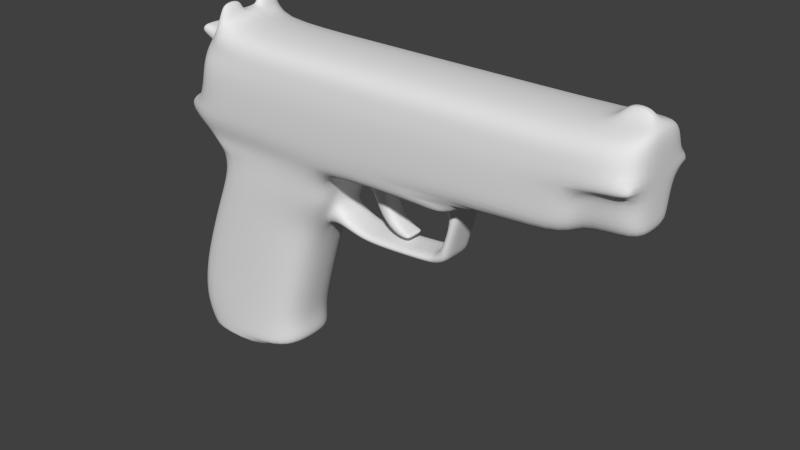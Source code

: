 # Source: pistol.blend  (saved by Blender 2.69.0; exported with 4.5.12 LTS)
import bpy
from mathutils import Matrix  # noqa: F401  (used for matrix-valued properties, if any)

bpy.ops.wm.read_factory_settings(use_empty=True)
scene = bpy.context.scene
scene.name = 'Scene'

# ---- collections
col_collection_1 = bpy.data.collections.new('Collection 1'); scene.collection.children.link(col_collection_1)

# ---- materials (node trees are filled in below, after node groups)
mat_pistol = bpy.data.materials.new('pistol')
mat_pistol.alpha_threshold = 0.0
mat_pistol.use_transparent_shadow = False
mat_pistol.preview_render_type = 'FLAT'
mat_pistol.roughness = 0.5
mat_pistol.specular_intensity = 0.05
mat_pistol.line_color = (0.0, 0.0, 0.0, 1.0)

# ---- material node trees

# ---- world
world_world = bpy.data.worlds.new('World'); scene.world = world_world
world_world.color = (0.05088, 0.05088, 0.05088)
world_world.use_sun_shadow = False
world_world.sun_shadow_jitter_overblur = 0.0
world_world.cycles.sampling_method = 'MANUAL'
world_world.cycles.sample_map_resolution = 256

# ---- meshes
me_sig_pistol = bpy.data.meshes.new('sig-pistol')
me_sig_pistol.from_pydata([(-0.03279, -0.007126, -0.02122), (-0.03279, 0.007126, -0.02122), (-0.0338, -0.007126, -0.01629), (-0.0338, 0.007126, -0.01629), (-0.04196, -0.007126, -0.02003), (-0.04196, 0.007126, -0.02003), (-0.0414, -0.007126, -0.0234), (-0.0414, 0.007126, -0.0234), (-0.05041, -0.007126, -0.02403), (-0.05041, 0.007126, -0.02403), (-0.05048, -0.007126, -0.02073), (-0.05048, 0.007126, -0.02073), (-0.07574, -0.007126, -0.01828), (-0.07574, 0.007126, -0.01828), (-0.06957, -0.007126, -0.01943), (-0.06957, 0.007126, -0.01943), (-0.06995, -0.007126, -0.02276), (-0.06995, 0.007126, -0.02276), (-0.08178, -0.006787, -0.01862), (-0.08178, 0.006787, -0.01862), (-0.07831, -0.00733, -0.02184), (-0.07831, 0.00733, -0.02184), (-0.07916, -0.00733, -0.01497), (-0.07916, 0.00733, -0.01497), (-0.08261, -0.007126, -0.01524), (-0.08261, 0.007126, -0.01524), (-0.08578, -0.007126, -0.003105), (-0.08578, 0.007126, -0.003105), (-0.08252, -0.007126, -0.002513), (-0.08252, 0.007126, -0.002513), (-0.1537, -0.01691, 0.04477), (-0.1537, 0.01691, 0.04477), (-0.1334, -0.01691, 0.04477), (-0.1334, 0.01691, 0.04477), (-0.0942, -0.01691, 0.04477), (-0.0942, 0.01691, 0.04477), (-0.09453, -0.01903, 0.01758), (-0.09453, 0.01903, 0.01758), (-0.09453, -0.01839, 0.009409), (-0.09453, 0.01839, 0.0098), (-0.089, -0.01691, 0.004113), (-0.089, 0.01691, 0.004113), (0.0249, -0.01299, 0.003992), (0.0249, 0.01299, 0.003992), (-0.03104, -0.01348, -0.01129), (-0.03104, 0.01348, -0.01129), (0.01732, -0.01691, -0.01106), (0.01732, 0.01691, -0.01106), (0.01946, -0.01299, -0.01095), (0.01946, 0.01299, -0.01095), (-0.0323, -0.01348, -0.003168), (-0.0323, 0.01348, -0.003168), (0.0194, -0.01299, -0.003168), (0.0194, 0.01299, -0.003168), (0.02349, -0.01299, -0.02099), (0.02349, 0.01299, -0.02099), (0.0213, -0.01691, -0.02124), (0.0213, 0.01691, -0.02124), (0.02576, -0.01691, -0.03276), (0.02576, 0.01691, -0.03276), (0.02855, -0.01299, -0.03276), (0.02855, 0.01299, -0.03276), (0.03626, -0.01299, -0.05512), (0.03626, 0.01299, -0.05512), (0.0344, -0.01691, -0.05512), (0.0344, 0.01691, -0.05512), (0.03642, -0.01691, -0.07089), (0.03642, 0.01691, -0.07089), (0.03802, -0.01299, -0.07089), (0.03802, 0.01299, -0.07089), (0.0365, -0.0117, -0.07862), (0.0365, 0.0117, -0.07862), (0.03514, -0.01691, -0.07877), (0.03514, 0.01691, -0.07877), (0.03173, -0.01691, -0.08287), (0.03173, 0.01691, -0.08287), (0.03391, -0.01299, -0.08269), (0.03391, 0.01299, -0.08269), (-0.0281, -0.01691, 0.04477), (-0.0281, 0.01691, 0.04477), (-0.0281, -0.01903, 0.01758), (-0.0281, 0.01903, 0.01758), (-0.0281, -0.01847, 0.009231), (-0.0281, 0.01847, 0.009231), (-0.01409, -0.01691, -0.02191), (-0.01409, 0.01691, -0.02191), (-0.01056, -0.01691, -0.03276), (-0.01056, 0.01691, -0.03276), (-0.004647, -0.01691, -0.05512), (-0.004647, 0.01691, -0.05512), (-0.0003499, -0.01691, -0.07089), (-0.0003499, 0.01691, -0.07089), (0.0003098, -0.01691, -0.07877), (0.0003098, 0.01691, -0.07877), (-0.0009226, -0.01691, -0.08311), (-0.0009226, 0.01691, -0.08311), (0.01209, -0.01691, 0.04498), (0.01209, 0.01691, 0.04498), (0.0149, -0.01208, 0.05468), (0.0149, 0.01208, 0.05468), (0.017, -0.01208, 0.05468), (0.017, 0.01208, 0.05468), (-0.05483, -0.004976, 0.003905), (-0.05483, 0.004976, 0.003905), (-0.04443, -0.004199, -0.002378), (-0.04443, 0.004199, -0.002378), (-0.05331, -0.004199, 5.882e-05), (-0.05331, 0.004199, 5.882e-05), (-0.05325, -0.004199, -0.005515), (-0.05325, 0.004199, -0.005515), (-0.04714, -0.004199, -0.007448), (-0.04714, 0.004199, -0.007448), (-0.05073, -0.004199, -0.01386), (-0.05073, 0.004199, -0.01386), (-0.05534, -0.004199, -0.01125), (-0.05534, 0.004199, -0.01125), (-0.0585, -0.004199, -0.01407), (-0.0585, 0.004199, -0.01407), (-0.05613, -0.004199, -0.01773), (-0.05613, 0.004199, -0.01773), (-0.06072, -0.004199, -0.01831), (-0.06072, 0.004199, -0.01831), (-0.06151, -0.004199, -0.01563), (-0.06151, 0.004199, -0.01563), (-0.06338, -0.003999, -0.01614), (-0.06338, 0.003999, -0.01614), (-0.06314, -0.003999, -0.01761), (-0.06314, 0.003999, -0.01761), (0.02939, -0.005004, 0.03282), (0.02939, 0.005004, 0.03282), (-0.089, -0.007126, 0.004113), (-0.089, 0.007126, 0.004113), (-0.02467, -0.007185, -0.02193), (-0.02467, 0.007185, -0.02193), (0.02724, -0.005004, 0.04119), (0.02724, 0.005004, 0.04119), (0.03154, -0.005004, 0.04039), (0.03154, 0.005004, 0.04039), (0.03243, -0.005004, 0.03469), (0.03243, 0.005004, 0.03469), (0.03627, -0.005004, 0.03682), (0.03627, 0.005004, 0.03682), (0.03515, -0.005004, 0.04149), (0.03515, 0.005004, 0.04149), (0.03683, -0.005004, 0.04123), (0.03683, 0.005004, 0.04123), (0.03801, -0.005004, 0.03841), (0.03801, 0.005004, 0.03841), (-0.1506, -0.002613, 0.04807), (-0.1506, 0.002613, 0.04807), (-0.139, -0.002613, 0.04816), (-0.139, 0.002613, 0.04816), (-0.1486, -0.001575, 0.05146), (-0.1486, 0.001575, 0.05146), (-0.1417, -0.001575, 0.0519), (-0.1417, 0.001575, 0.0519), (-0.03669, -0.005093, 0.003763), (-0.03669, 0.005093, 0.003763), (-0.03104, -0.007185, -0.01129), (-0.03104, 0.007185, -0.01129), (-0.0323, -0.005027, -0.003168), (-0.0323, 0.005027, -0.003168), (-0.07589, -0.007221, 0.003777), (-0.07589, 0.007221, 0.003777), (-0.0338, 0.0, -0.01629), (-0.04196, 0.0, -0.02003), (-0.05048, 0.0, -0.02073), (-0.07574, 0.0, -0.01828), (-0.06957, 0.0, -0.01943), (-0.07916, 0.0, -0.01497), (-0.08252, 0.0, -0.002513), (-0.05483, 0.0, 0.003905), (-0.04443, 0.0, -0.002378), (-0.05331, 0.0, 5.882e-05), (-0.05325, 0.0, -0.005515), (-0.04714, 0.0, -0.007448), (-0.05073, 0.0, -0.01386), (-0.05534, 0.0, -0.01125), (-0.0585, 0.0, -0.01407), (-0.05613, 0.0, -0.01773), (-0.06072, 0.0, -0.01831), (-0.06151, 0.0, -0.01563), (-0.06338, 0.0, -0.01614), (-0.06314, 0.0, -0.01761), (-0.1537, 0.0, 0.0478), (0.02939, 0.0, 0.03296), (0.03296, 0.0, 0.01773), (-0.1335, 0.0, 0.04751), (-0.1316, 0.0, 0.007822), (-0.09416, 0.0, 0.04737), (-0.09453, 0.0, 0.007736), (-0.089, 0.0, 0.004113), (0.02642, 0.0, 0.003992), (0.02171, 0.0, -0.0104), (0.02165, 0.0, -0.003168), (0.02611, 0.0, -0.02087), (-0.02633, 0.0, -0.02211), (-0.02161, 0.0, -0.03276), (0.03093, 0.0, -0.03276), (0.03822, 0.0, -0.05512), (-0.01552, 0.0, -0.05512), (-0.01101, 0.0, -0.07089), (0.03944, 0.0, -0.07089), (0.03857, 0.0, -0.07877), (-0.01232, 0.0, -0.07877), (0.03605, 0.0, -0.08252), (-0.0281, 0.0, 0.04745), (0.02724, 0.0, 0.04119), (0.03164, 0.0, 0.04039), (0.03243, 0.0, 0.03469), (0.03627, 0.0, 0.03682), (0.03515, 0.0, 0.04149), (0.03683, 0.0, 0.04123), (0.03801, 0.0, 0.03841), (0.01907, 0.0, 0.04748), (0.01149, 0.0, 0.04745), (-0.1506, 0.0, 0.04807), (-0.139, 0.0, 0.04816), (-0.1486, 0.0, 0.05146), (-0.1417, 0.0, 0.0519), (-0.08178, 1.633e-10, -0.01862), (-0.08261, 0.0, -0.01524), (-0.08578, 0.0, -0.003105), (-0.07831, 0.0, -0.02184), (-0.06995, 0.0, -0.02276), (-0.05041, 0.0, -0.02403), (-0.0414, 0.0, -0.0234), (-0.03279, 0.0, -0.02122), (-0.03689, 0.0, 0.003763), (-0.03104, 0.0, -0.01129), (-0.0323, 0.0, -0.003168), (-0.07589, 0.0, 0.003777), (-0.02669, -0.01691, 0.003847), (-0.02669, 0.01691, 0.003847), (-0.01963, -0.01691, -0.01131), (-0.01963, 0.01691, -0.01131), (-0.02492, -0.01691, -0.003168), (-0.02492, 0.01691, -0.003168), (-0.07589, -0.01691, 0.003777), (-0.07589, 0.01691, 0.003777), (-0.03689, -0.01691, 0.003763), (-0.03689, 0.01691, 0.003763), (-0.02374, -0.01033, -0.02193), (-0.02374, 0.01033, -0.02193), (-0.008278, -0.01051, -0.08178), (-0.008278, 0.01051, -0.08178), (-0.02041, -0.01051, -0.03276), (-0.02041, 0.01051, -0.03276), (-0.009911, -0.01051, -0.07089), (-0.009911, 0.01051, -0.07089), (-0.01394, -0.01051, -0.05512), (-0.01394, 0.01051, -0.05512), (-0.01109, -0.01051, -0.07877), (-0.01109, 0.01051, -0.07877), (-0.009489, 0.0, -0.08168), (-0.0009226, 0.0, -0.08311), (0.02747, -0.01825, 0.01737), (0.02747, 0.01825, 0.01737), (0.0237, -0.01561, 0.003992), (0.0237, 0.01561, 0.003992), (0.01759, -0.01626, -0.003168), (0.01759, 0.01626, -0.003168), (-0.08729, -0.007126, 0.0008771), (-0.08729, 0.007126, 0.0008771), (-0.07992, -0.007173, 0.001074), (-0.07992, 0.007173, 0.001074), (-0.07992, 0.0, 0.001074), (-0.08729, 0.0, 0.0008771), (-0.1537, -0.01825, 0.03622), (-0.1537, 0.01825, 0.03622), (-0.1332, -0.01825, 0.03622), (-0.1332, 0.01825, 0.03622), (-0.09445, -0.01825, 0.03622), (-0.09445, 0.01825, 0.03622), (-0.0281, -0.01825, 0.03622), (-0.0281, 0.01825, 0.03622), (-0.1537, 0.0, 0.03571), (0.02278, -0.01825, 0.03633), (0.02278, 0.01825, 0.03633), (0.0182, -0.01599, 0.003847), (0.0182, 0.01599, 0.003847), (0.01871, -0.01691, 0.04504), (0.01871, 0.01691, 0.04504), (0.0187, -0.01847, 0.009842), (0.0187, 0.01847, 0.009842), (0.01818, -0.01903, 0.01758), (0.01818, 0.01903, 0.01758), (0.01637, -0.01825, 0.03622), (0.01637, 0.01825, 0.03622), (0.02408, 0.0, 0.04557), (0.02127, -0.01216, 0.04305), (0.02127, 0.01216, 0.04305), (0.04167, 0.0, 0.01346), (0.03955, -0.01299, 0.01062), (0.03955, 0.01299, 0.01062), (0.04162, 0.0, 0.01044), (0.02783, -0.01847, 0.01013), (0.02783, 0.01847, 0.01013), (0.02825, -0.01691, -0.0856), (0.02825, 0.01691, -0.0856), (0.001812, -0.01691, -0.08573), (0.001812, 0.01691, -0.08573), (0.02834, 0.0, -0.0856), (0.001812, 0.0, -0.08573), (0.03256, 0.0, -0.08525), (0.03125, -0.01299, -0.08542), (0.03125, 0.01299, -0.08542), (0.03947, -0.01288, 0.01354), (0.03947, 0.01288, 0.01354), (0.01349, -0.01402, 0.0507), (0.01349, 0.01402, 0.0507), (0.01268, 0.0, 0.0508), (0.01834, 0.0, 0.0508), (0.01782, -0.01402, 0.0507), (0.01782, 0.01402, 0.0507), (0.01444, -0.003745, 0.05478), (0.01444, 0.003745, 0.05478), (0.01725, -0.003745, 0.05474), (0.01725, 0.003745, 0.05474), (0.01289, -0.003745, 0.05065), (0.01289, 0.003745, 0.05065), (0.01808, -0.003745, 0.05065), (0.01808, 0.003745, 0.05065), (-0.1537, -0.01925, 0.02964), (-0.1537, 0.01925, 0.02964), (-0.1332, -0.01925, 0.02964), (-0.1332, 0.01925, 0.02964), (-0.0945, -0.01925, 0.02964), (-0.0945, 0.01925, 0.02964), (-0.0281, -0.01925, 0.02964), (-0.0281, 0.01925, 0.02964), (0.01723, -0.01925, 0.02964), (0.01723, 0.01925, 0.02964), (0.02434, -0.01925, 0.02968), (0.02434, 0.01925, 0.02968), (-0.1332, -0.01521, 0.02964), (-0.1332, 0.01521, 0.02964), (-0.1537, -0.01478, 0.02959), (-0.1537, 0.01478, 0.02959), (-0.1537, 0.0, 0.02944), (-0.1332, -0.01389, 0.01754), (-0.1332, 0.01389, 0.01754), (-0.1537, -0.0137, 0.01754), (-0.1537, 0.0137, 0.01754), (-0.1331, -0.01907, 0.01758), (-0.1331, 0.01907, 0.01758), (-0.1537, 0.0, 0.01754), (-0.1332, -0.009262, 0.01329), (-0.1332, 0.009262, 0.01329), (-0.1537, -0.009073, 0.01329), (-0.1537, 0.009073, 0.01329), (-0.1316, -0.01839, 0.009495), (-0.1316, 0.01839, 0.009886), (-0.1332, 0.0, 0.01182), (-0.1537, 0.0, 0.01191), (0.03285, -0.005326, 0.01763), (0.03285, 0.005326, 0.01763), (0.03005, -0.005326, 0.02965), (0.03005, 0.005326, 0.02965), (0.02891, -0.005222, 0.02921), (0.02891, 0.005222, 0.02921), (0.02863, -0.004901, 0.03266), (0.02863, 0.004901, 0.03266), (0.02658, -0.005222, 0.01933), (0.02658, 0.005222, 0.01933), (0.0267, 0.0, 0.01944), (0.02903, 0.0, 0.0292), (0.02863, 0.0, 0.0328)], [], [(2, 0, 132, 158), (133, 1, 3, 159), (0, 2, 4, 6), (5, 3, 1, 7), (10, 8, 6, 4), (7, 9, 11, 5), (14, 16, 8, 10), (9, 17, 15, 11), (20, 16, 14, 12), (15, 17, 21, 13), (12, 22, 20), (21, 23, 13), (22, 24, 18, 20), (19, 25, 23, 21), (28, 26, 24, 22), (25, 27, 29, 23), (36, 344, 351, 38), (352, 345, 37, 39), (48, 46, 56, 54), (57, 47, 49, 55), (54, 56, 58, 60), (59, 57, 55, 61), (60, 58, 64, 62), (65, 59, 61, 63), (62, 64, 66, 68), (67, 65, 63, 69), (68, 66, 72, 70), (73, 67, 69, 71), (70, 72, 74, 76), (75, 73, 71, 77), (234, 46, 260, 236), (261, 47, 235, 237), (46, 234, 84, 56), (85, 235, 47, 57), (56, 84, 86, 58), (87, 85, 57, 59), (58, 86, 88, 64), (89, 87, 59, 65), (64, 88, 90, 66), (91, 89, 65, 67), (66, 90, 92, 72), (93, 91, 67, 73), (72, 92, 94, 74), (95, 93, 73, 75), (30, 32, 150, 148), (151, 33, 31, 149), (148, 150, 154, 152), (155, 151, 149, 153), (240, 238, 102, 156), (103, 239, 241, 157), (156, 102, 106, 104), (107, 103, 157, 105), (104, 106, 108, 110), (109, 107, 105, 111), (110, 108, 114, 112), (115, 109, 111, 113), (112, 114, 116, 118), (117, 115, 113, 119), (118, 116, 122, 120), (123, 117, 119, 121), (120, 122, 124, 126), (125, 123, 121, 127), (160, 50, 240, 156), (241, 51, 161, 157), (158, 44, 50, 160), (51, 45, 159, 161), (238, 162, 102), (103, 163, 239), (40, 130, 162, 238), (163, 131, 41, 239), (128, 138, 136, 134), (137, 139, 129, 135), (136, 138, 140, 142), (141, 139, 137, 143), (142, 140, 146, 144), (147, 141, 143, 145), (164, 2, 158, 229), (159, 3, 164, 229), (165, 4, 2, 164), (3, 5, 165, 164), (166, 10, 4, 165), (5, 11, 166, 165), (168, 14, 10, 166), (11, 15, 168, 166), (14, 168, 167, 12), (167, 168, 15, 13), (12, 167, 169, 22), (169, 167, 13, 23), (170, 28, 22, 169), (23, 29, 170, 169), (228, 156, 104, 172), (105, 157, 228, 172), (102, 171, 173, 106), (173, 171, 103, 107), (106, 173, 174, 108), (174, 173, 107, 109), (172, 104, 110, 175), (111, 105, 172, 175), (175, 110, 112, 176), (113, 111, 175, 176), (108, 174, 177, 114), (177, 174, 109, 115), (114, 177, 178, 116), (178, 177, 115, 117), (176, 112, 118, 179), (119, 113, 176, 179), (179, 118, 120, 180), (121, 119, 179, 180), (116, 178, 181, 122), (181, 178, 117, 123), (122, 181, 182, 124), (182, 181, 123, 125), (180, 120, 126, 183), (127, 121, 180, 183), (124, 182, 183, 126), (183, 182, 125, 127), (207, 134, 136, 208), (137, 135, 207, 208), (128, 185, 209, 138), (209, 185, 129, 139), (138, 209, 210, 140), (210, 209, 139, 141), (208, 136, 142, 211), (143, 137, 208, 211), (211, 142, 144, 212), (145, 143, 211, 212), (140, 210, 213, 146), (213, 210, 141, 147), (212, 144, 146, 213), (147, 145, 212, 213), (216, 148, 152, 218), (153, 149, 216, 218), (150, 217, 219, 154), (219, 217, 151, 155), (154, 219, 218, 152), (218, 219, 155, 153), (24, 221, 220, 18), (220, 221, 25, 19), (221, 24, 26, 222), (27, 25, 221, 222), (18, 220, 223, 20), (223, 220, 19, 21), (224, 16, 20, 223), (21, 17, 224, 223), (16, 224, 225, 8), (225, 224, 17, 9), (226, 6, 8, 225), (9, 7, 226, 225), (227, 0, 6, 226), (7, 1, 227, 226), (0, 227, 196, 132), (196, 227, 1, 133), (230, 160, 156, 228), (157, 161, 230, 228), (229, 158, 160, 230), (161, 159, 229, 230), (162, 231, 171, 102), (171, 231, 163, 103), (32, 34, 189, 187), (189, 35, 33, 187), (96, 215, 206, 78), (206, 215, 97, 79), (42, 52, 194, 192), (194, 53, 43, 192), (48, 193, 194, 52), (194, 193, 49, 53), (48, 54, 195, 193), (195, 55, 49, 193), (54, 60, 198, 195), (198, 61, 55, 195), (70, 76, 205, 203), (205, 77, 71, 203), (68, 70, 203, 202), (203, 71, 69, 202), (62, 68, 202, 199), (202, 69, 63, 199), (60, 62, 199, 198), (199, 63, 61, 198), (132, 196, 197), (197, 196, 133), (30, 148, 216, 184), (216, 149, 31, 184), (32, 187, 217, 150), (217, 187, 33, 151), (188, 190, 38, 351), (39, 190, 188, 352), (38, 190, 130, 40), (131, 190, 39, 41), (130, 190, 191), (191, 190, 131), (206, 189, 34, 78), (35, 189, 206, 79), (329, 327, 36, 80), (37, 328, 330, 81), (36, 38, 82, 80), (83, 39, 37, 81), (50, 236, 232, 240), (233, 237, 51, 241), (44, 234, 236, 50), (237, 235, 45, 51), (38, 238, 240, 82), (241, 239, 39, 83), (200, 250, 246, 197), (247, 251, 200, 197), (250, 88, 86, 246), (87, 89, 251, 247), (201, 248, 250, 200), (251, 249, 201, 200), (248, 90, 88, 250), (89, 91, 249, 251), (204, 252, 248, 201), (249, 253, 204, 201), (252, 92, 90, 248), (91, 93, 253, 249), (254, 244, 252, 204), (253, 245, 254, 204), (244, 94, 92, 252), (93, 95, 245, 253), (84, 242, 246, 86), (247, 243, 85, 87), (242, 132, 197, 246), (197, 133, 243, 247), (44, 158, 132, 242), (133, 159, 45, 243), (94, 244, 254, 255), (254, 245, 95, 255), (260, 52, 42, 258), (43, 53, 261, 259), (46, 48, 52, 260), (53, 49, 47, 261), (130, 262, 264, 162), (265, 263, 131, 163), (262, 26, 28, 264), (29, 27, 263, 265), (162, 264, 266, 231), (266, 265, 163, 231), (264, 28, 170, 266), (170, 29, 265, 266), (191, 267, 262, 130), (263, 267, 191, 131), (267, 222, 26, 262), (27, 222, 267, 263), (238, 38, 40), (41, 39, 239), (30, 268, 270, 32), (271, 269, 31, 33), (32, 270, 272, 34), (273, 271, 33, 35), (268, 30, 184, 276), (184, 31, 269, 276), (34, 272, 274, 78), (275, 273, 35, 79), (134, 277, 128), (129, 278, 135), (289, 214, 281, 290), (282, 214, 289, 291), (331, 329, 80, 285), (81, 330, 332, 286), (285, 80, 82, 283), (83, 81, 286, 284), (283, 82, 232, 279), (233, 83, 284, 280), (258, 279, 260), (261, 280, 259), (260, 279, 232, 236), (233, 280, 261, 237), (96, 78, 274, 287), (275, 79, 97, 288), (287, 281, 96), (97, 282, 288), (287, 277, 290, 281), (291, 278, 288, 282), (333, 331, 285, 256), (286, 332, 334, 257), (256, 285, 283, 296), (284, 286, 257, 297), (207, 289, 134), (135, 289, 207), (277, 134, 289, 290), (289, 135, 278, 291), (234, 44, 242, 84), (243, 45, 235, 85), (240, 232, 82), (83, 233, 241), (296, 283, 279, 258), (280, 284, 297, 259), (293, 42, 192, 295), (192, 43, 294, 295), (296, 258, 42, 293), (43, 259, 297, 294), (74, 94, 300, 298), (301, 95, 75, 299), (94, 255, 303, 300), (303, 255, 95, 301), (205, 76, 305, 304), (306, 77, 205, 304), (76, 74, 298, 305), (299, 75, 77, 306), (298, 302, 304, 305), (304, 302, 299, 306), (302, 298, 300, 303), (301, 299, 302, 303), (36, 327, 325, 344), (326, 328, 37, 345), (256, 296, 293, 307), (294, 297, 257, 308), (293, 295, 292, 307), (292, 295, 294, 308), (281, 313, 309, 96), (310, 314, 282, 97), (313, 100, 98, 309), (99, 101, 314, 310), (100, 317, 315, 98), (316, 318, 101, 99), (319, 311, 215), (215, 311, 320), (98, 315, 319, 309), (320, 316, 99, 310), (312, 321, 214), (214, 322, 312), (317, 100, 313, 321), (314, 101, 318, 322), (214, 321, 313, 281), (314, 322, 214, 282), (215, 96, 309, 319), (310, 97, 215, 320), (268, 323, 325, 270), (326, 324, 269, 271), (270, 325, 327, 272), (328, 326, 271, 273), (272, 327, 329, 274), (330, 328, 273, 275), (274, 329, 331, 287), (332, 330, 275, 288), (287, 331, 333, 277), (334, 332, 288, 278), (325, 323, 337, 335), (338, 324, 326, 336), (337, 323, 268), (269, 324, 338), (268, 276, 339, 337), (339, 276, 269, 338), (335, 337, 342, 340), (343, 338, 336, 341), (325, 335, 340, 344), (341, 336, 326, 345), (337, 339, 346, 342), (346, 339, 338, 343), (340, 342, 349, 347), (350, 343, 341, 348), (344, 340, 347, 351), (348, 341, 345, 352), (342, 346, 354, 349), (354, 346, 343, 350), (347, 349, 354, 353), (354, 350, 348, 353), (188, 351, 347, 353), (348, 352, 188, 353), (256, 355, 357, 333), (358, 356, 257, 334), (355, 256, 307), (308, 257, 356), (186, 355, 307, 292), (308, 356, 186, 292), (128, 277, 333, 357), (334, 278, 129, 358), (128, 357, 359, 361), (360, 358, 129, 362), (357, 355, 363, 359), (364, 356, 358, 360), (355, 186, 365, 363), (365, 186, 356, 364), (185, 128, 361, 367), (362, 129, 185, 367), (367, 361, 359, 366), (360, 362, 367, 366), (363, 365, 366, 359), (366, 365, 364, 360), (315, 317, 321, 319), (322, 318, 316, 320), (311, 319, 321, 312), (322, 320, 311, 312)])
me_sig_pistol.polygons.foreach_set('use_smooth', [True] * 382)
_uv = me_sig_pistol.uv_layers.new(name='Pistol_UV')
_uv.uv.foreach_set('vector', [0.5952, 0.5107, 0.6143, 0.4809, 0.6426, 0.4772, 0.6023, 0.5366, 0.6426, 0.4772, 0.6143, 0.4809, 0.5952, 0.5107, 0.6023, 0.5366, 0.6143, 0.4809, 0.5952, 0.5107, 0.558, 0.4739, 0.564, 0.4517, 0.558, 0.4739, 0.5952, 0.5107, 0.6143, 0.4809, 0.564, 0.4517, 0.5211, 0.4608, 0.5217, 0.4389, 0.564, 0.4517, 0.558, 0.4739, 0.564, 0.4517, 0.5217, 0.4389, 0.5211, 0.4608, 0.558, 0.4739, 0.4288, 0.4573, 0.4265, 0.4355, 0.5217, 0.4389, 0.5211, 0.4608, 0.5217, 0.4389, 0.4265, 0.4355, 0.4288, 0.4573, 0.5211, 0.4608, 0.386, 0.4407, 0.4265, 0.4355, 0.4288, 0.4573, 0.4002, 0.4634, 0.4288, 0.4573, 0.4265, 0.4355, 0.386, 0.4407, 0.4002, 0.4634, 0.4002, 0.4634, 0.3833, 0.4803, 0.386, 0.4407, 0.386, 0.4407, 0.3833, 0.4803, 0.4002, 0.4634, 0.3833, 0.4803, 0.365, 0.4785, 0.3683, 0.4415, 0.386, 0.4407, 0.3683, 0.4415, 0.365, 0.4785, 0.3833, 0.4803, 0.386, 0.4407, 0.366, 0.5508, 0.3461, 0.5469, 0.365, 0.4785, 0.3833, 0.4803, 0.365, 0.4785, 0.3461, 0.5469, 0.366, 0.5508, 0.3833, 0.4803, 0.3144, 0.7003, 0.127, 0.7003, 0.1264, 0.656, 0.3145, 0.6559, 0.1264, 0.656, 0.127, 0.7003, 0.3144, 0.7003, 0.3145, 0.6559, 0.8697, 0.5389, 0.8572, 0.5382, 0.8766, 0.4804, 0.8891, 0.4805, 0.8766, 0.4804, 0.8572, 0.5382, 0.8697, 0.5389, 0.8891, 0.4805, 0.8891, 0.4805, 0.8766, 0.4804, 0.8927, 0.4152, 0.9054, 0.4153, 0.8927, 0.4152, 0.8766, 0.4804, 0.8891, 0.4805, 0.9054, 0.4153, 0.9054, 0.4153, 0.8927, 0.4152, 0.9169, 0.2885, 0.9296, 0.2885, 0.9169, 0.2885, 0.8927, 0.4152, 0.9054, 0.4153, 0.9296, 0.2885, 0.9296, 0.2885, 0.9169, 0.2885, 0.9267, 0.1995, 0.9393, 0.1998, 0.9267, 0.1995, 0.9169, 0.2885, 0.9296, 0.2885, 0.9393, 0.1998, 0.9393, 0.1998, 0.9267, 0.1995, 0.9204, 0.1546, 0.9372, 0.1547, 0.9204, 0.1546, 0.9267, 0.1995, 0.9393, 0.1998, 0.9372, 0.1547, 0.9372, 0.1547, 0.9204, 0.1546, 0.9044, 0.1314, 0.9167, 0.1315, 0.9044, 0.1314, 0.9204, 0.1546, 0.9372, 0.1547, 0.9167, 0.1315, 0.6779, 0.5366, 0.8572, 0.5382, 0.8585, 0.5827, 0.6523, 0.5828, 0.8585, 0.5827, 0.8572, 0.5382, 0.6779, 0.5366, 0.6523, 0.5828, 0.8572, 0.5382, 0.6779, 0.5366, 0.7049, 0.4766, 0.8766, 0.4804, 0.7049, 0.4766, 0.6779, 0.5366, 0.8572, 0.5382, 0.8766, 0.4804, 0.8766, 0.4804, 0.7049, 0.4766, 0.7162, 0.4152, 0.8927, 0.4152, 0.7162, 0.4152, 0.7049, 0.4766, 0.8766, 0.4804, 0.8927, 0.4152, 0.8927, 0.4152, 0.7162, 0.4152, 0.7274, 0.2885, 0.9169, 0.2885, 0.7274, 0.2885, 0.7162, 0.4152, 0.8927, 0.4152, 0.9169, 0.2885, 0.9169, 0.2885, 0.7274, 0.2885, 0.7482, 0.1992, 0.9267, 0.1995, 0.7482, 0.1992, 0.7274, 0.2885, 0.9169, 0.2885, 0.9267, 0.1995, 0.9267, 0.1995, 0.7482, 0.1992, 0.7514, 0.1546, 0.9204, 0.1546, 0.7514, 0.1546, 0.7482, 0.1992, 0.9267, 0.1995, 0.9204, 0.1546, 0.9204, 0.1546, 0.7514, 0.1546, 0.7456, 0.1297, 0.9044, 0.1314, 0.7456, 0.1297, 0.7514, 0.1546, 0.9204, 0.1546, 0.9044, 0.1314, 0.0277, 0.8546, 0.1259, 0.8546, 0.09924, 0.9311, 0.04279, 0.9309, 0.09924, 0.9311, 0.1259, 0.8546, 0.0277, 0.8546, 0.04279, 0.9309, 0.4609, 0.229, 0.4616, 0.02335, 0.4821, 0.08625, 0.4821, 0.1816, 0.4821, 0.08625, 0.4616, 0.02335, 0.4609, 0.229, 0.4821, 0.1816, 0.594, 0.6219, 0.4046, 0.6218, 0.496, 0.6029, 0.5698, 0.6061, 0.496, 0.6029, 0.4046, 0.6218, 0.594, 0.6219, 0.5698, 0.6061, 0.235, 0.1995, 0.08918, 0.2197, 0.1064, 0.186, 0.1737, 0.1646, 0.1064, 0.186, 0.08918, 0.2197, 0.235, 0.1995, 0.1737, 0.1646, 0.1737, 0.1646, 0.1064, 0.186, 0.1074, 0.1444, 0.1497, 0.129, 0.1074, 0.1444, 0.1064, 0.186, 0.1737, 0.1646, 0.1497, 0.129, 0.1497, 0.129, 0.1074, 0.1444, 0.0931, 0.1065, 0.1218, 0.0894, 0.0931, 0.1065, 0.1074, 0.1444, 0.1497, 0.129, 0.1218, 0.0894, 0.1218, 0.0894, 0.0931, 0.1065, 0.07551, 0.08732, 0.08904, 0.06856, 0.07551, 0.08732, 0.0931, 0.1065, 0.1218, 0.0894, 0.08904, 0.06856, 0.08904, 0.06856, 0.07551, 0.08732, 0.06502, 0.07838, 0.06927, 0.0641, 0.06502, 0.07838, 0.07551, 0.08732, 0.08904, 0.06856, 0.06927, 0.0641, 0.06927, 0.0641, 0.06502, 0.07838, 0.0545, 0.07236, 0.05748, 0.06442, 0.0545, 0.07236, 0.06502, 0.07838, 0.06927, 0.0641, 0.05748, 0.06442, 0.5899, 0.5828, 0.6163, 0.5828, 0.594, 0.6219, 0.5698, 0.6061, 0.594, 0.6219, 0.6163, 0.5828, 0.5899, 0.5828, 0.5698, 0.6061, 0.6023, 0.5366, 0.6226, 0.5368, 0.6163, 0.5828, 0.5899, 0.5828, 0.6163, 0.5828, 0.6226, 0.5368, 0.6023, 0.5366, 0.5899, 0.5828, 0.4046, 0.6218, 0.4064, 0.6, 0.4958, 0.603, 0.4958, 0.603, 0.4064, 0.6, 0.4046, 0.6218, 0.3413, 0.6233, 0.3251, 0.6, 0.4064, 0.6, 0.4046, 0.6218, 0.4064, 0.6, 0.3251, 0.6, 0.3413, 0.6233, 0.4046, 0.6218, 0.4073, 0.2486, 0.4522, 0.2762, 0.439, 0.3603, 0.3755, 0.3721, 0.439, 0.3603, 0.4522, 0.2762, 0.4073, 0.2486, 0.3755, 0.3721, 0.439, 0.3603, 0.4522, 0.2762, 0.5088, 0.3076, 0.4923, 0.3765, 0.5088, 0.3076, 0.4522, 0.2762, 0.439, 0.3603, 0.4923, 0.3765, 0.4923, 0.3765, 0.5088, 0.3076, 0.5344, 0.3311, 0.5171, 0.3727, 0.5344, 0.3311, 0.5088, 0.3076, 0.4923, 0.3765, 0.5171, 0.3727, 0.5694, 0.5142, 0.5952, 0.5107, 0.6023, 0.5366, 0.5714, 0.5378, 0.6023, 0.5366, 0.5952, 0.5107, 0.5694, 0.5142, 0.5714, 0.5378, 0.5461, 0.4854, 0.558, 0.4739, 0.5952, 0.5107, 0.5694, 0.5142, 0.5952, 0.5107, 0.558, 0.4739, 0.5461, 0.4854, 0.5694, 0.5142, 0.5135, 0.4782, 0.5211, 0.4608, 0.558, 0.4739, 0.5461, 0.4854, 0.558, 0.4739, 0.5211, 0.4608, 0.5135, 0.4782, 0.5461, 0.4854, 0.4344, 0.4758, 0.4288, 0.4573, 0.5211, 0.4608, 0.5135, 0.4782, 0.5211, 0.4608, 0.4288, 0.4573, 0.4344, 0.4758, 0.5135, 0.4782, 0.4288, 0.4573, 0.4344, 0.4758, 0.4136, 0.4825, 0.4002, 0.4634, 0.4136, 0.4825, 0.4344, 0.4758, 0.4288, 0.4573, 0.4002, 0.4634, 0.4002, 0.4634, 0.4136, 0.4825, 0.3997, 0.496, 0.3833, 0.4803, 0.3997, 0.496, 0.4136, 0.4825, 0.4002, 0.4634, 0.3833, 0.4803, 0.3904, 0.551, 0.366, 0.5508, 0.3833, 0.4803, 0.3997, 0.496, 0.3833, 0.4803, 0.366, 0.5508, 0.3904, 0.551, 0.3997, 0.496, 0.228, 0.1757, 0.235, 0.1995, 0.1737, 0.1646, 0.1874, 0.1492, 0.1737, 0.1646, 0.235, 0.1995, 0.228, 0.1757, 0.1874, 0.1492, 0.08918, 0.2197, 0.07581, 0.1992, 0.08643, 0.1786, 0.1064, 0.186, 0.08643, 0.1786, 0.07581, 0.1992, 0.08918, 0.2197, 0.1064, 0.186, 0.1064, 0.186, 0.08643, 0.1786, 0.08984, 0.1467, 0.1074, 0.1444, 0.08984, 0.1467, 0.08643, 0.1786, 0.1064, 0.186, 0.1074, 0.1444, 0.1874, 0.1492, 0.1737, 0.1646, 0.1497, 0.129, 0.1643, 0.1187, 0.1497, 0.129, 0.1737, 0.1646, 0.1874, 0.1492, 0.1643, 0.1187, 0.1643, 0.1187, 0.1497, 0.129, 0.1218, 0.0894, 0.1345, 0.07639, 0.1218, 0.0894, 0.1497, 0.129, 0.1643, 0.1187, 0.1345, 0.07639, 0.1074, 0.1444, 0.08984, 0.1467, 0.08012, 0.1146, 0.0931, 0.1065, 0.08012, 0.1146, 0.08984, 0.1467, 0.1074, 0.1444, 0.0931, 0.1065, 0.0931, 0.1065, 0.08012, 0.1146, 0.06537, 0.0978, 0.07551, 0.08732, 0.06537, 0.0978, 0.08012, 0.1146, 0.0931, 0.1065, 0.07551, 0.08732, 0.1345, 0.07639, 0.1218, 0.0894, 0.08904, 0.06856, 0.0951, 0.04949, 0.08904, 0.06856, 0.1218, 0.0894, 0.1345, 0.07639, 0.0951, 0.04949, 0.0951, 0.04949, 0.08904, 0.06856, 0.06927, 0.0641, 0.0638, 0.04821, 0.06927, 0.0641, 0.08904, 0.06856, 0.0951, 0.04949, 0.0638, 0.04821, 0.07551, 0.08732, 0.06537, 0.0978, 0.05312, 0.08591, 0.06502, 0.07838, 0.05312, 0.08591, 0.06537, 0.0978, 0.07551, 0.08732, 0.06502, 0.07838, 0.06502, 0.07838, 0.05312, 0.08591, 0.03822, 0.0733, 0.0545, 0.07236, 0.03822, 0.0733, 0.05312, 0.08591, 0.06502, 0.07838, 0.0545, 0.07236, 0.0638, 0.04821, 0.06927, 0.0641, 0.05748, 0.06442, 0.04362, 0.05521, 0.05748, 0.06442, 0.06927, 0.0641, 0.0638, 0.04821, 0.04362, 0.05521, 0.0545, 0.07236, 0.03822, 0.0733, 0.04362, 0.05521, 0.05748, 0.06442, 0.04362, 0.05521, 0.03822, 0.0733, 0.0545, 0.07236, 0.05748, 0.06442, 0.6192, 0.3575, 0.5743, 0.3575, 0.5743, 0.3387, 0.6192, 0.3387, 0.5743, 0.3387, 0.5743, 0.3575, 0.6192, 0.3575, 0.6192, 0.3387, 0.5743, 0.1983, 0.6192, 0.1983, 0.6192, 0.2231, 0.5743, 0.2231, 0.6192, 0.2231, 0.6192, 0.1983, 0.5743, 0.1983, 0.5743, 0.2231, 0.5743, 0.2231, 0.6192, 0.2231, 0.6192, 0.2723, 0.5743, 0.2723, 0.6192, 0.2723, 0.6192, 0.2231, 0.5743, 0.2231, 0.5743, 0.2723, 0.6192, 0.3387, 0.5743, 0.3387, 0.5743, 0.3204, 0.6192, 0.3204, 0.5743, 0.3204, 0.5743, 0.3387, 0.6192, 0.3387, 0.6192, 0.3204, 0.6192, 0.3204, 0.5743, 0.3204, 0.5743, 0.3065, 0.6192, 0.3065, 0.5743, 0.3065, 0.5743, 0.3204, 0.6192, 0.3204, 0.6192, 0.3065, 0.5743, 0.2723, 0.6192, 0.2723, 0.6192, 0.2895, 0.5743, 0.2895, 0.6192, 0.2895, 0.6192, 0.2723, 0.5743, 0.2723, 0.5743, 0.2895, 0.6192, 0.3065, 0.5743, 0.3065, 0.5743, 0.2895, 0.6192, 0.2895, 0.5743, 0.2895, 0.5743, 0.3065, 0.6192, 0.3065, 0.6192, 0.2895, 0.5049, 0.2287, 0.4609, 0.229, 0.4821, 0.1816, 0.5049, 0.1816, 0.4821, 0.1816, 0.4609, 0.229, 0.5049, 0.2287, 0.5049, 0.1816, 0.4616, 0.02335, 0.5049, 0.02334, 0.5049, 0.08625, 0.4821, 0.08625, 0.5049, 0.08625, 0.5049, 0.02334, 0.4616, 0.02335, 0.4821, 0.08625, 0.4821, 0.08625, 0.5049, 0.08625, 0.5049, 0.1816, 0.4821, 0.1816, 0.5049, 0.1816, 0.5049, 0.08625, 0.4821, 0.08625, 0.4821, 0.1816, 0.365, 0.4785, 0.3367, 0.4628, 0.3534, 0.4213, 0.3683, 0.4415, 0.3534, 0.4213, 0.3367, 0.4628, 0.365, 0.4785, 0.3683, 0.4415, 0.3367, 0.4628, 0.365, 0.4785, 0.3461, 0.5469, 0.3157, 0.528, 0.3461, 0.5469, 0.365, 0.4785, 0.3367, 0.4628, 0.3157, 0.528, 0.3683, 0.4415, 0.3534, 0.4213, 0.3832, 0.4167, 0.386, 0.4407, 0.3832, 0.4167, 0.3534, 0.4213, 0.3683, 0.4415, 0.386, 0.4407, 0.4239, 0.4148, 0.4265, 0.4355, 0.386, 0.4407, 0.3832, 0.4167, 0.386, 0.4407, 0.4265, 0.4355, 0.4239, 0.4148, 0.3832, 0.4167, 0.4265, 0.4355, 0.4239, 0.4148, 0.5216, 0.418, 0.5217, 0.4389, 0.5216, 0.418, 0.4239, 0.4148, 0.4265, 0.4355, 0.5217, 0.4389, 0.5661, 0.4291, 0.564, 0.4517, 0.5217, 0.4389, 0.5216, 0.418, 0.5217, 0.4389, 0.564, 0.4517, 0.5661, 0.4291, 0.5216, 0.418, 0.6142, 0.4547, 0.6143, 0.4809, 0.564, 0.4517, 0.5661, 0.4291, 0.564, 0.4517, 0.6143, 0.4809, 0.6142, 0.4547, 0.5661, 0.4291, 0.6143, 0.4809, 0.6142, 0.4547, 0.6283, 0.4577, 0.6426, 0.4772, 0.6283, 0.4577, 0.6142, 0.4547, 0.6143, 0.4809, 0.6426, 0.4772, 0.5745, 0.5691, 0.5899, 0.5828, 0.5698, 0.6061, 0.5593, 0.5881, 0.5698, 0.6061, 0.5899, 0.5828, 0.5745, 0.5691, 0.5593, 0.5881, 0.5714, 0.5378, 0.6023, 0.5366, 0.5899, 0.5828, 0.5745, 0.5691, 0.5899, 0.5828, 0.6023, 0.5366, 0.5714, 0.5378, 0.5745, 0.5691, 0.4064, 0.6, 0.4155, 0.5803, 0.4961, 0.5847, 0.4958, 0.603, 0.4961, 0.5847, 0.4155, 0.5803, 0.4064, 0.6, 0.4958, 0.603, 0.1259, 0.8546, 0.3164, 0.8546, 0.317, 0.945, 0.1259, 0.945, 0.317, 0.945, 0.3164, 0.8546, 0.1259, 0.8546, 0.1259, 0.945, 0.8321, 0.8555, 0.831, 0.945, 0.6379, 0.945, 0.6374, 0.8546, 0.6379, 0.945, 0.831, 0.945, 0.8321, 0.8555, 0.6374, 0.8546, 0.8987, 0.6223, 0.8689, 0.5826, 0.9107, 0.5826, 0.9379, 0.6227, 0.9107, 0.5826, 0.8689, 0.5826, 0.8987, 0.6223, 0.9379, 0.6227, 0.8697, 0.5389, 0.9115, 0.5421, 0.9107, 0.5826, 0.8689, 0.5826, 0.9107, 0.5826, 0.9115, 0.5421, 0.8697, 0.5389, 0.8689, 0.5826, 0.8697, 0.5389, 0.8891, 0.4805, 0.9309, 0.4805, 0.9115, 0.5421, 0.9309, 0.4805, 0.8891, 0.4805, 0.8697, 0.5389, 0.9115, 0.5421, 0.8891, 0.4805, 0.9054, 0.4153, 0.9472, 0.4153, 0.9309, 0.4805, 0.9472, 0.4153, 0.9054, 0.4153, 0.8891, 0.4805, 0.9309, 0.4805, 0.9372, 0.1547, 0.9167, 0.1315, 0.9587, 0.1317, 0.9748, 0.1547, 0.9587, 0.1317, 0.9167, 0.1315, 0.9372, 0.1547, 0.9748, 0.1547, 0.9393, 0.1998, 0.9372, 0.1547, 0.9748, 0.1547, 0.9811, 0.1998, 0.9748, 0.1547, 0.9372, 0.1547, 0.9393, 0.1998, 0.9811, 0.1998, 0.9296, 0.2885, 0.9393, 0.1998, 0.9811, 0.1998, 0.9714, 0.2885, 0.9811, 0.1998, 0.9393, 0.1998, 0.9296, 0.2885, 0.9714, 0.2885, 0.9054, 0.4153, 0.9296, 0.2885, 0.9714, 0.2885, 0.9472, 0.4153, 0.9714, 0.2885, 0.9296, 0.2885, 0.9054, 0.4153, 0.9472, 0.4153, 0.6427, 0.4773, 0.6283, 0.4577, 0.6355, 0.4152, 0.6355, 0.4152, 0.6283, 0.4577, 0.6427, 0.4773, 0.0277, 0.8546, 0.04279, 0.9309, 0.04287, 0.945, 0.02794, 0.945, 0.04287, 0.945, 0.04279, 0.9309, 0.0277, 0.8546, 0.02794, 0.945, 0.1259, 0.8546, 0.1259, 0.945, 0.09925, 0.945, 0.09924, 0.9311, 0.09925, 0.945, 0.1259, 0.945, 0.1259, 0.8546, 0.09924, 0.9311, 0.1255, 0.6073, 0.2993, 0.6068, 0.3145, 0.6559, 0.1264, 0.656, 0.3145, 0.6559, 0.2993, 0.6068, 0.1255, 0.6073, 0.1264, 0.656, 0.3145, 0.6559, 0.2993, 0.6068, 0.3251, 0.6, 0.3413, 0.6233, 0.3251, 0.6, 0.2993, 0.6068, 0.3145, 0.6559, 0.3413, 0.6233, 0.3251, 0.6, 0.2993, 0.6068, 0.2984, 0.5696, 0.2984, 0.5696, 0.2993, 0.6068, 0.3251, 0.6, 0.6379, 0.945, 0.317, 0.945, 0.3164, 0.8546, 0.6374, 0.8546, 0.3164, 0.8546, 0.317, 0.945, 0.6379, 0.945, 0.6374, 0.8546, 0.6368, 0.7686, 0.3146, 0.7686, 0.3144, 0.7003, 0.6368, 0.7003, 0.3144, 0.7003, 0.3146, 0.7686, 0.6368, 0.7686, 0.6368, 0.7003, 0.3144, 0.7003, 0.3145, 0.6559, 0.6368, 0.653, 0.6368, 0.7003, 0.6368, 0.653, 0.3145, 0.6559, 0.3144, 0.7003, 0.6368, 0.7003, 0.6165, 0.5828, 0.6523, 0.5828, 0.6437, 0.6225, 0.5942, 0.622, 0.6437, 0.6225, 0.6523, 0.5828, 0.6165, 0.5828, 0.5942, 0.622, 0.6226, 0.5368, 0.6779, 0.5366, 0.6523, 0.5828, 0.6165, 0.5828, 0.6523, 0.5828, 0.6779, 0.5366, 0.6226, 0.5368, 0.6165, 0.5828, 0.3145, 0.6559, 0.4046, 0.6218, 0.594, 0.6219, 0.6368, 0.653, 0.594, 0.6219, 0.4046, 0.6218, 0.3145, 0.6559, 0.6368, 0.653, 0.6496, 0.2887, 0.6824, 0.2886, 0.6684, 0.4152, 0.6355, 0.4152, 0.6684, 0.4152, 0.6824, 0.2886, 0.6496, 0.2887, 0.6355, 0.4152, 0.6824, 0.2886, 0.7274, 0.2885, 0.7162, 0.4152, 0.6684, 0.4152, 0.7162, 0.4152, 0.7274, 0.2885, 0.6824, 0.2886, 0.6684, 0.4152, 0.6691, 0.1993, 0.7019, 0.1992, 0.6824, 0.2886, 0.6496, 0.2887, 0.6824, 0.2886, 0.7019, 0.1992, 0.6691, 0.1993, 0.6496, 0.2887, 0.7019, 0.1992, 0.7482, 0.1992, 0.7274, 0.2885, 0.6824, 0.2886, 0.7274, 0.2885, 0.7482, 0.1992, 0.7019, 0.1992, 0.6824, 0.2886, 0.6634, 0.1546, 0.6962, 0.1546, 0.7019, 0.1992, 0.6691, 0.1993, 0.7019, 0.1992, 0.6962, 0.1546, 0.6634, 0.1546, 0.6691, 0.1993, 0.6962, 0.1546, 0.7514, 0.1546, 0.7482, 0.1992, 0.7019, 0.1992, 0.7482, 0.1992, 0.7514, 0.1546, 0.6962, 0.1546, 0.7019, 0.1992, 0.6771, 0.1376, 0.7101, 0.1373, 0.6962, 0.1546, 0.6634, 0.1546, 0.6962, 0.1546, 0.7101, 0.1373, 0.6771, 0.1376, 0.6634, 0.1546, 0.7101, 0.1373, 0.7456, 0.1297, 0.7514, 0.1546, 0.6962, 0.1546, 0.7514, 0.1546, 0.7456, 0.1297, 0.7101, 0.1373, 0.6962, 0.1546, 0.7049, 0.4766, 0.658, 0.4766, 0.6684, 0.4152, 0.7162, 0.4152, 0.6684, 0.4152, 0.658, 0.4766, 0.7049, 0.4766, 0.7162, 0.4152, 0.658, 0.4766, 0.6427, 0.4773, 0.6355, 0.4152, 0.6684, 0.4152, 0.6355, 0.4152, 0.6427, 0.4773, 0.658, 0.4766, 0.6684, 0.4152, 0.6226, 0.5368, 0.6023, 0.5366, 0.6427, 0.4773, 0.658, 0.4766, 0.6427, 0.4773, 0.6023, 0.5366, 0.6226, 0.5368, 0.658, 0.4766, 0.7456, 0.1297, 0.7101, 0.1373, 0.6771, 0.1376, 0.7454, 0.06835, 0.6771, 0.1376, 0.7101, 0.1373, 0.7456, 0.1297, 0.7454, 0.06835, 0.8585, 0.5827, 0.8689, 0.5826, 0.8987, 0.6223, 0.8883, 0.6228, 0.8987, 0.6223, 0.8689, 0.5826, 0.8585, 0.5827, 0.8883, 0.6228, 0.8572, 0.5382, 0.8697, 0.5389, 0.8689, 0.5826, 0.8585, 0.5827, 0.8689, 0.5826, 0.8697, 0.5389, 0.8572, 0.5382, 0.8585, 0.5827, 0.3251, 0.6, 0.3366, 0.5766, 0.3828, 0.5782, 0.4064, 0.6, 0.3828, 0.5782, 0.3366, 0.5766, 0.3251, 0.6, 0.4064, 0.6, 0.3366, 0.5766, 0.3461, 0.5469, 0.366, 0.5508, 0.3828, 0.5782, 0.366, 0.5508, 0.3461, 0.5469, 0.3366, 0.5766, 0.3828, 0.5782, 0.4064, 0.6, 0.3828, 0.5782, 0.4007, 0.5708, 0.4155, 0.5803, 0.4007, 0.5708, 0.3828, 0.5782, 0.4064, 0.6, 0.4155, 0.5803, 0.3828, 0.5782, 0.366, 0.5508, 0.3904, 0.551, 0.4007, 0.5708, 0.3904, 0.551, 0.366, 0.5508, 0.3828, 0.5782, 0.4007, 0.5708, 0.2984, 0.5696, 0.3076, 0.5534, 0.3366, 0.5766, 0.3251, 0.6, 0.3366, 0.5766, 0.3076, 0.5534, 0.2984, 0.5696, 0.3251, 0.6, 0.3076, 0.5534, 0.3157, 0.528, 0.3461, 0.5469, 0.3366, 0.5766, 0.3461, 0.5469, 0.3157, 0.528, 0.3076, 0.5534, 0.3366, 0.5766, 0.4046, 0.6218, 0.3145, 0.6559, 0.3413, 0.6233, 0.3413, 0.6233, 0.3145, 0.6559, 0.4046, 0.6218, 0.0277, 0.8546, 0.02746, 0.8059, 0.1267, 0.8059, 0.1259, 0.8546, 0.1267, 0.8059, 0.02746, 0.8059, 0.0277, 0.8546, 0.1259, 0.8546, 0.1259, 0.8546, 0.1267, 0.8059, 0.3148, 0.8059, 0.3164, 0.8546, 0.3148, 0.8059, 0.1267, 0.8059, 0.1259, 0.8546, 0.3164, 0.8546, 0.1116, 0.4959, 0.1052, 0.5574, 0.02645, 0.5792, 0.02645, 0.4922, 0.02645, 0.5792, 0.1052, 0.5574, 0.1116, 0.4959, 0.02645, 0.4922, 0.3164, 0.8546, 0.3148, 0.8059, 0.6368, 0.8059, 0.6374, 0.8546, 0.6368, 0.8059, 0.3148, 0.8059, 0.3164, 0.8546, 0.6374, 0.8546, 0.9362, 0.8339, 0.8839, 0.8065, 0.9363, 0.7864, 0.9363, 0.7864, 0.8839, 0.8065, 0.9362, 0.8339, 0.9243, 0.9108, 0.8683, 0.9456, 0.8683, 0.8562, 0.8818, 0.856, 0.8683, 0.8562, 0.8683, 0.9456, 0.9243, 0.9108, 0.8818, 0.856, 0.8569, 0.7686, 0.6368, 0.7686, 0.6368, 0.7003, 0.8615, 0.7003, 0.6368, 0.7003, 0.6368, 0.7686, 0.8569, 0.7686, 0.8615, 0.7003, 0.8615, 0.7003, 0.6368, 0.7003, 0.6368, 0.653, 0.864, 0.6565, 0.6368, 0.653, 0.6368, 0.7003, 0.8615, 0.7003, 0.864, 0.6565, 0.864, 0.6565, 0.6368, 0.653, 0.6437, 0.6225, 0.8615, 0.6223, 0.6437, 0.6225, 0.6368, 0.653, 0.864, 0.6565, 0.8615, 0.6223, 0.8883, 0.6228, 0.8615, 0.6223, 0.8583, 0.583, 0.8583, 0.583, 0.8615, 0.6223, 0.8883, 0.6228, 0.8583, 0.583, 0.8615, 0.6223, 0.6437, 0.6225, 0.6523, 0.5828, 0.6437, 0.6225, 0.8615, 0.6223, 0.8583, 0.583, 0.6523, 0.5828, 0.8321, 0.8555, 0.6374, 0.8546, 0.6368, 0.8059, 0.8527, 0.8059, 0.6368, 0.8059, 0.6374, 0.8546, 0.8321, 0.8555, 0.8527, 0.8059, 0.8527, 0.8059, 0.8683, 0.8562, 0.8321, 0.8555, 0.8321, 0.8555, 0.8683, 0.8562, 0.8527, 0.8059, 0.8527, 0.8059, 0.8839, 0.8065, 0.8821, 0.856, 0.8683, 0.8562, 0.8821, 0.856, 0.8839, 0.8065, 0.8527, 0.8059, 0.8683, 0.8562, 0.8913, 0.7688, 0.8569, 0.7686, 0.8615, 0.7003, 0.9068, 0.699, 0.8615, 0.7003, 0.8569, 0.7686, 0.8913, 0.7688, 0.9068, 0.699, 0.9068, 0.699, 0.8615, 0.7003, 0.864, 0.6565, 0.9082, 0.6581, 0.864, 0.6565, 0.8615, 0.7003, 0.9068, 0.699, 0.9082, 0.6581, 0.9577, 0.8618, 0.9247, 0.9105, 0.9362, 0.8339, 0.9362, 0.8339, 0.9247, 0.9105, 0.9577, 0.8618, 0.8839, 0.8065, 0.9362, 0.8339, 0.9247, 0.9105, 0.8821, 0.856, 0.9247, 0.9105, 0.9362, 0.8339, 0.8839, 0.8065, 0.8821, 0.856, 0.6779, 0.5366, 0.6226, 0.5368, 0.658, 0.4766, 0.7049, 0.4766, 0.658, 0.4766, 0.6226, 0.5368, 0.6779, 0.5366, 0.7049, 0.4766, 0.5942, 0.622, 0.6437, 0.6225, 0.6368, 0.653, 0.6368, 0.653, 0.6437, 0.6225, 0.5942, 0.622, 0.9082, 0.6581, 0.864, 0.6565, 0.8615, 0.6223, 0.8883, 0.6228, 0.8615, 0.6223, 0.864, 0.6565, 0.9082, 0.6581, 0.8883, 0.6228, 0.9384, 0.6577, 0.8987, 0.6223, 0.9379, 0.6227, 0.9658, 0.658, 0.9379, 0.6227, 0.8987, 0.6223, 0.9384, 0.6577, 0.9658, 0.658, 0.9082, 0.6581, 0.8883, 0.6228, 0.8987, 0.6223, 0.9384, 0.6577, 0.8987, 0.6223, 0.8883, 0.6228, 0.9082, 0.6581, 0.9384, 0.6577, 0.9044, 0.1314, 0.7456, 0.1297, 0.7597, 0.1149, 0.8879, 0.1159, 0.7597, 0.1149, 0.7456, 0.1297, 0.9044, 0.1314, 0.8879, 0.1159, 0.7456, 0.1297, 0.7454, 0.06835, 0.76, 0.05349, 0.7597, 0.1149, 0.76, 0.05349, 0.7454, 0.06835, 0.7456, 0.1297, 0.7597, 0.1149, 0.9587, 0.1317, 0.9167, 0.1315, 0.9025, 0.1168, 0.9475, 0.1166, 0.9025, 0.1168, 0.9167, 0.1315, 0.9587, 0.1317, 0.9475, 0.1166, 0.9167, 0.1315, 0.9044, 0.1314, 0.8879, 0.1159, 0.9025, 0.1168, 0.8879, 0.1159, 0.9044, 0.1314, 0.9167, 0.1315, 0.9025, 0.1168, 0.8879, 0.1159, 0.8926, 0.05349, 0.9475, 0.1166, 0.9025, 0.1168, 0.9475, 0.1166, 0.8926, 0.05349, 0.8879, 0.1159, 0.9025, 0.1168, 0.8926, 0.05349, 0.8879, 0.1159, 0.7597, 0.1149, 0.76, 0.05349, 0.7597, 0.1149, 0.8879, 0.1159, 0.8926, 0.05349, 0.76, 0.05349, 0.3144, 0.7003, 0.3146, 0.7686, 0.1269, 0.7686, 0.127, 0.7003, 0.1269, 0.7686, 0.3146, 0.7686, 0.3144, 0.7003, 0.127, 0.7003, 0.9068, 0.699, 0.9082, 0.6581, 0.9384, 0.6577, 0.9384, 0.6741, 0.9384, 0.6577, 0.9082, 0.6581, 0.9068, 0.699, 0.9384, 0.6741, 0.9384, 0.6577, 0.9658, 0.658, 0.9658, 0.675, 0.9384, 0.6741, 0.9658, 0.675, 0.9658, 0.658, 0.9384, 0.6577, 0.9384, 0.6741, 0.2682, 0.05087, 0.2878, 0.09586, 0.3416, 0.09586, 0.3569, 0.04935, 0.3416, 0.09586, 0.2878, 0.09586, 0.2682, 0.05087, 0.3569, 0.04935, 0.2878, 0.09586, 0.3038, 0.1237, 0.325, 0.1237, 0.3416, 0.09586, 0.325, 0.1237, 0.3038, 0.1237, 0.2878, 0.09586, 0.3416, 0.09586, 0.3038, 0.1237, 0.303, 0.1866, 0.3242, 0.1866, 0.325, 0.1237, 0.3242, 0.1866, 0.303, 0.1866, 0.3038, 0.1237, 0.325, 0.1237, 0.3432, 0.2109, 0.3436, 0.2613, 0.3595, 0.2408, 0.3595, 0.2408, 0.3436, 0.2613, 0.3432, 0.2109, 0.325, 0.1237, 0.3242, 0.1866, 0.3432, 0.2109, 0.3416, 0.09586, 0.3432, 0.2109, 0.3242, 0.1866, 0.325, 0.1237, 0.3416, 0.09586, 0.2889, 0.2613, 0.287, 0.2109, 0.268, 0.242, 0.268, 0.242, 0.287, 0.2109, 0.2889, 0.2613, 0.303, 0.1866, 0.3038, 0.1237, 0.2878, 0.09586, 0.287, 0.2109, 0.2878, 0.09586, 0.3038, 0.1237, 0.303, 0.1866, 0.287, 0.2109, 0.268, 0.242, 0.287, 0.2109, 0.2878, 0.09586, 0.2682, 0.05087, 0.2878, 0.09586, 0.287, 0.2109, 0.268, 0.242, 0.2682, 0.05087, 0.3595, 0.2408, 0.3569, 0.04935, 0.3416, 0.09586, 0.3432, 0.2109, 0.3416, 0.09586, 0.3569, 0.04935, 0.3595, 0.2408, 0.3432, 0.2109, 0.02746, 0.8059, 0.02746, 0.7686, 0.1269, 0.7686, 0.1267, 0.8059, 0.1269, 0.7686, 0.02746, 0.7686, 0.02746, 0.8059, 0.1267, 0.8059, 0.1267, 0.8059, 0.1269, 0.7686, 0.3146, 0.7686, 0.3148, 0.8059, 0.3146, 0.7686, 0.1269, 0.7686, 0.1267, 0.8059, 0.3148, 0.8059, 0.3148, 0.8059, 0.3146, 0.7686, 0.6368, 0.7686, 0.6368, 0.8059, 0.6368, 0.7686, 0.3146, 0.7686, 0.3148, 0.8059, 0.6368, 0.8059, 0.6368, 0.8059, 0.6368, 0.7686, 0.8569, 0.7686, 0.8527, 0.8059, 0.8569, 0.7686, 0.6368, 0.7686, 0.6368, 0.8059, 0.8527, 0.8059, 0.8527, 0.8059, 0.8569, 0.7686, 0.8913, 0.7688, 0.8839, 0.8065, 0.8913, 0.7688, 0.8569, 0.7686, 0.8527, 0.8059, 0.8839, 0.8065, 0.174, 0.4235, 0.1111, 0.4544, 0.09526, 0.4477, 0.1664, 0.4127, 0.09526, 0.4477, 0.1111, 0.4544, 0.174, 0.4235, 0.1664, 0.4127, 0.09526, 0.4477, 0.1111, 0.4544, 0.1116, 0.4959, 0.1116, 0.4959, 0.1111, 0.4544, 0.09526, 0.4477, 0.1116, 0.4959, 0.02645, 0.4922, 0.02645, 0.447, 0.09526, 0.4477, 0.02645, 0.447, 0.02645, 0.4922, 0.1116, 0.4959, 0.09526, 0.4477, 0.1664, 0.4127, 0.09526, 0.4477, 0.08968, 0.3614, 0.1645, 0.3442, 0.08968, 0.3614, 0.09526, 0.4477, 0.1664, 0.4127, 0.1645, 0.3442, 0.174, 0.4235, 0.1664, 0.4127, 0.1645, 0.3442, 0.1826, 0.3399, 0.1645, 0.3442, 0.1664, 0.4127, 0.174, 0.4235, 0.1826, 0.3399, 0.09526, 0.4477, 0.02645, 0.447, 0.02645, 0.3614, 0.08968, 0.3614, 0.02645, 0.3614, 0.02645, 0.447, 0.09526, 0.4477, 0.08968, 0.3614, 0.1645, 0.3442, 0.08968, 0.3614, 0.06737, 0.3306, 0.1405, 0.3126, 0.06737, 0.3306, 0.08968, 0.3614, 0.1645, 0.3442, 0.1405, 0.3126, 0.1826, 0.3399, 0.1645, 0.3442, 0.1405, 0.3126, 0.167, 0.3045, 0.1405, 0.3126, 0.1645, 0.3442, 0.1826, 0.3399, 0.167, 0.3045, 0.08968, 0.3614, 0.02645, 0.3614, 0.02622, 0.3206, 0.06737, 0.3306, 0.02622, 0.3206, 0.02645, 0.3614, 0.08968, 0.3614, 0.06737, 0.3306, 0.1405, 0.3126, 0.06737, 0.3306, 0.02622, 0.3206, 0.108, 0.2926, 0.02622, 0.3206, 0.06737, 0.3306, 0.1405, 0.3126, 0.108, 0.2926, 0.1377, 0.2823, 0.167, 0.3045, 0.1405, 0.3126, 0.108, 0.2926, 0.1405, 0.3126, 0.167, 0.3045, 0.1377, 0.2823, 0.108, 0.2926, 0.9068, 0.699, 0.9478, 0.7004, 0.9353, 0.7688, 0.8915, 0.7689, 0.9353, 0.7688, 0.9478, 0.7004, 0.9068, 0.699, 0.8915, 0.7689, 0.9478, 0.7004, 0.9068, 0.699, 0.9384, 0.6741, 0.9384, 0.6741, 0.9068, 0.699, 0.9478, 0.7004, 0.9738, 0.7012, 0.9478, 0.7004, 0.9384, 0.6741, 0.9658, 0.675, 0.9384, 0.6741, 0.9478, 0.7004, 0.9738, 0.7012, 0.9658, 0.675, 0.9363, 0.7864, 0.8839, 0.8065, 0.8915, 0.7689, 0.9353, 0.7688, 0.8915, 0.7689, 0.8839, 0.8065, 0.9363, 0.7864, 0.9353, 0.7688, 0.5571, 0.1957, 0.5571, 0.1639, 0.5742, 0.1639, 0.5742, 0.1865, 0.5742, 0.1639, 0.5571, 0.1639, 0.5571, 0.1957, 0.5742, 0.1865, 0.5571, 0.1639, 0.559, 0.08356, 0.5742, 0.1044, 0.5742, 0.1639, 0.5742, 0.1044, 0.559, 0.08356, 0.5571, 0.1639, 0.5742, 0.1639, 0.559, 0.08356, 0.6192, 0.08368, 0.6192, 0.1044, 0.5742, 0.1044, 0.6192, 0.1044, 0.6192, 0.08368, 0.559, 0.08356, 0.5742, 0.1044, 0.6192, 0.1983, 0.5743, 0.1983, 0.5742, 0.1865, 0.6192, 0.1869, 0.5742, 0.1865, 0.5743, 0.1983, 0.6192, 0.1983, 0.6192, 0.1869, 0.6192, 0.1869, 0.5742, 0.1865, 0.5742, 0.1639, 0.6192, 0.1639, 0.5742, 0.1639, 0.5742, 0.1865, 0.6192, 0.1869, 0.6192, 0.1639, 0.5742, 0.1044, 0.6192, 0.1044, 0.6192, 0.1639, 0.5742, 0.1639, 0.6192, 0.1639, 0.6192, 0.1044, 0.5742, 0.1044, 0.5742, 0.1639, 0.3242, 0.1866, 0.303, 0.1866, 0.287, 0.2109, 0.3432, 0.2109, 0.287, 0.2109, 0.303, 0.1866, 0.3242, 0.1866, 0.3432, 0.2109, 0.3436, 0.2613, 0.3432, 0.2109, 0.287, 0.2109, 0.2889, 0.2613, 0.287, 0.2109, 0.3432, 0.2109, 0.3436, 0.2613, 0.2889, 0.2613])
me_sig_pistol.materials.append(mat_pistol)
me_sig_pistol.use_remesh_preserve_volume = False
me_sig_pistol.use_remesh_preserve_attributes = False
me_sig_pistol.use_mirror_vertex_groups = False
me_sig_pistol.update()

# ---- objects
ob_pistol = bpy.data.objects.new('Pistol', me_sig_pistol)

# ---- transforms, parenting, visibility, modifiers, constraints
ob_pistol.location = (0.0, 0.0, 0.0)
ob_pistol.rotation_euler = (0.0, 0.0, 3.142)
ob_pistol.lock_rotations_4d = False
ob_pistol.empty_display_type = 'ARROWS'
ob_pistol.lineart.crease_threshold = 0.0
_m = ob_pistol.modifiers.new('EdgeSplit', 'EDGE_SPLIT')
_m.split_angle = 3.142
_m = ob_pistol.modifiers.new('Subsurf', 'SUBSURF')
_m.uv_smooth = 'PRESERVE_CORNERS'
_m.quality = 2
_m.levels = 2
_m.show_only_control_edges = False

# ---- collection membership
col_collection_1.objects.link(ob_pistol)

# ---- scene / render settings (as saved in the file)
scene.frame_start = 1; scene.frame_end = 250; scene.frame_set(1)
scene.render.engine = 'BLENDER_EEVEE_NEXT'
scene.render.resolution_percentage = 50
scene.render.dither_intensity = 0.0
scene.cycles.use_denoising = False
scene.cycles.samples = 10
scene.cycles.sampling_pattern = 'TABULATED_SOBOL'
scene.cycles.light_sampling_threshold = 0.0
scene.cycles.use_adaptive_sampling = False
scene.cycles.use_light_tree = False
scene.cycles.blur_glossy = 0.0
scene.cycles.volume_bounces = 1
scene.cycles.pixel_filter_type = 'GAUSSIAN'
scene.cycles.sample_clamp_indirect = 0.0
scene.view_settings.view_transform = 'Standard'
bpy.context.view_layer.update()

# ---- added for rendering (the .blend has no active camera and no usable light): camera, sun
cam_auto = bpy.data.cameras.new('AutoCamera')
cam_auto.lens = 50.0
cam_auto.sensor_width = 36.0
cam_auto.clip_end = 1000.0
ob_auto_camera = bpy.data.objects.new('AutoCamera', cam_auto)
scene.collection.objects.link(ob_auto_camera)
ob_auto_camera.location = (0.281449, -0.270545, 0.164889)
ob_auto_camera.rotation_euler = (1.09748, -7.21219e-08, 0.694738)
scene.camera = ob_auto_camera
light_auto_sun = bpy.data.lights.new('AutoSun', 'SUN')
light_auto_sun.energy = 3.0
light_auto_sun.angle = 0.0523599
ob_auto_sun = bpy.data.objects.new('AutoSun', light_auto_sun)
scene.collection.objects.link(ob_auto_sun)
ob_auto_sun.rotation_euler = (0.872665, 0.174533, 0.523599)
bpy.context.view_layer.update()
